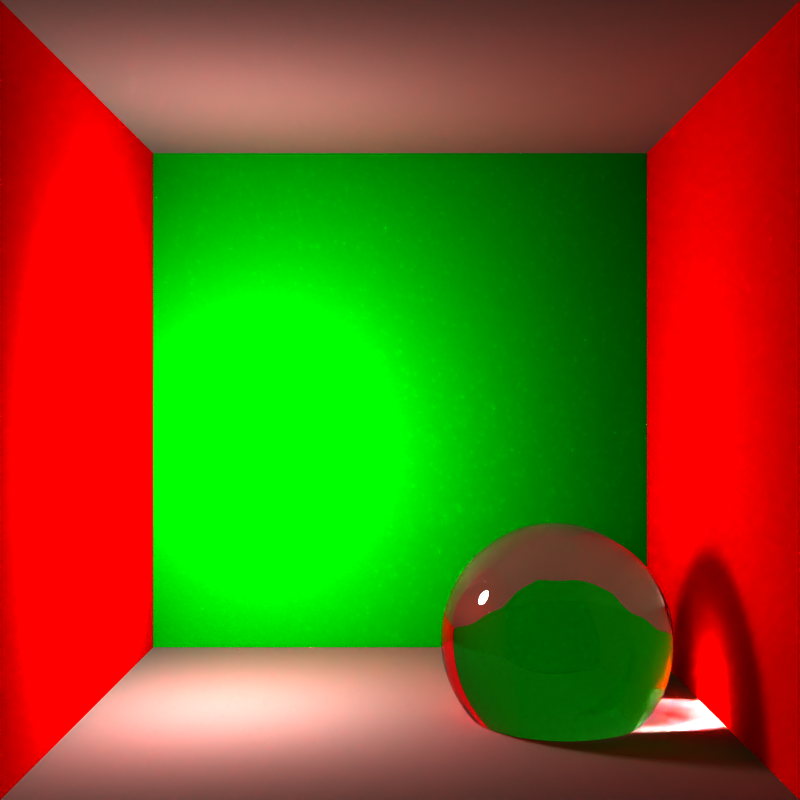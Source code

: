 # Source: 5lignes.blend  (saved by Blender 3.1.7; exported with 4.5.12 LTS)
import bpy
from mathutils import Matrix  # noqa: F401  (used for matrix-valued properties, if any)

bpy.ops.wm.read_factory_settings(use_empty=True)
scene = bpy.context.scene
scene.name = 'Scene'

# ---- collections
col_collection = bpy.data.collections.new('Collection'); scene.collection.children.link(col_collection)

# ---- materials (node trees are filled in below, after node groups)
mat_grey = bpy.data.materials.new('grey')
mat_grey.alpha_threshold = 0.0
mat_grey.line_color = (0.0, 0.0, 0.0, 1.0)
mat_material_002 = bpy.data.materials.new('Material.002')
mat_red = bpy.data.materials.new('red')
mat_red.alpha_threshold = 0.0
mat_red.line_color = (0.0, 0.0, 0.0, 1.0)
mat_green = bpy.data.materials.new('green')
mat_green.alpha_threshold = 0.0
mat_green.line_color = (0.0, 0.0, 0.0, 1.0)

# ---- material node trees
mat_grey.use_nodes = True; mat_grey.node_tree.nodes.clear()
_N = mat_grey.node_tree.nodes; _L = mat_grey.node_tree.links
n0 = _N.new('ShaderNodeOutputMaterial'); n0.name = 'Material Output'; n0.location = (300, 300)
n1 = _N.new('ShaderNodeBsdfDiffuse'); n1.name = 'Diffuse BSDF'; n1.location = (10, 300)
n1.inputs[0].default_value = (0.5, 0.5, 0.5, 1.0)
n1.inputs[1].default_value = 0.6
_L.new(n1.outputs[0], n0.inputs[0])
n0.is_active_output = True
mat_material_002.use_nodes = True; mat_material_002.node_tree.nodes.clear()
_N = mat_material_002.node_tree.nodes; _L = mat_material_002.node_tree.links
n0 = _N.new('ShaderNodeOutputMaterial'); n0.name = 'Material Output'; n0.location = (300, 300)
n1 = _N.new('ShaderNodeBsdfGlass'); n1.name = 'Glass BSDF'; n1.location = (10, 300)
n1.distribution = 'BECKMANN'
n1.inputs[2].default_value = 1.323
_L.new(n1.outputs[0], n0.inputs[0])
n0.is_active_output = True
mat_red.use_nodes = True; mat_red.node_tree.nodes.clear()
_N = mat_red.node_tree.nodes; _L = mat_red.node_tree.links
n0 = _N.new('ShaderNodeOutputMaterial'); n0.name = 'Material Output'; n0.location = (300, 300)
n1 = _N.new('ShaderNodeBsdfDiffuse'); n1.name = 'Diffuse BSDF'; n1.location = (10, 300)
n1.inputs[0].default_value = (1.0, 0.0, 0.0, 1.0)
n1.inputs[1].default_value = 0.6
_L.new(n1.outputs[0], n0.inputs[0])
n0.is_active_output = True
mat_green.use_nodes = True; mat_green.node_tree.nodes.clear()
_N = mat_green.node_tree.nodes; _L = mat_green.node_tree.links
n0 = _N.new('ShaderNodeOutputMaterial'); n0.name = 'Material Output'; n0.location = (300, 300)
n1 = _N.new('ShaderNodeBsdfDiffuse'); n1.name = 'Diffuse BSDF'; n1.location = (10, 300)
n1.inputs[0].default_value = (0.0, 1.0, 0.0, 1.0)
n1.inputs[1].default_value = 0.6
_L.new(n1.outputs[0], n0.inputs[0])
n0.is_active_output = True

# ---- world
world_world = bpy.data.worlds.new('World'); scene.world = world_world
world_world.use_nodes = True; world_world.node_tree.nodes.clear()
_N = world_world.node_tree.nodes; _L = world_world.node_tree.links
n0 = _N.new('ShaderNodeOutputWorld'); n0.name = 'World Output'; n0.location = (300, 300)
n1 = _N.new('ShaderNodeBackground'); n1.name = 'Background'; n1.location = (10, 300)
n1.inputs[0].default_value = (0.0, 0.0, 0.0, 1.0)
_L.new(n1.outputs[0], n0.inputs[0])
n0.is_active_output = True
world_world.color = (0.05088, 0.05088, 0.05088)
world_world.use_sun_shadow = False
world_world.sun_shadow_jitter_overblur = 0.0

# ---- cameras
cam_camera = bpy.data.cameras.new('Camera')
cam_camera.clip_end = 100.0
cam_camera.ortho_scale = 7.314

# ---- lights
light_light = bpy.data.lights.new('Light', 'POINT')
light_light.transmission_factor = 0.0
light_light.energy = 50.0
light_light.shadow_soft_size = 0.1
light_light.shadow_maximum_resolution = 0.006
light_light.use_absolute_resolution = True

# ---- meshes
me_cube = bpy.data.meshes.new('Cube')
me_cube.from_pydata([(1.0, 1.0, 1.0), (1.0, -1.0, 1.0), (-1.0, 1.0, 1.0), (-1.0, -1.0, 1.0)], [], [(0, 2, 3, 1)])
_uv = me_cube.uv_layers.new(name='UVMap')
_uv.uv.foreach_set('vector', [0.625, 0.5, 0.875, 0.5, 0.875, 0.75, 0.625, 0.75])
me_cube.materials.append(mat_grey)
me_cube.use_remesh_preserve_volume = False
me_cube.use_remesh_preserve_attributes = False
me_cube.use_mirror_vertex_groups = False
me_cube.update()
me_icosphere = bpy.data.meshes.new('Icosphere')
me_icosphere.from_pydata([(0.0, 0.0, -1.0), (0.7236, -0.5257, -0.4472), (-0.2764, -0.8506, -0.4472), (-0.8944, 0.0, -0.4472), (-0.2764, 0.8506, -0.4472), (0.7236, 0.5257, -0.4472), (0.2764, -0.8506, 0.4472), (-0.7236, -0.5257, 0.4472), (-0.7236, 0.5257, 0.4472), (0.2764, 0.8506, 0.4472), (0.8944, 0.0, 0.4472), (0.0, 0.0, 1.0), (-0.1625, -0.5, -0.8507), (0.4253, -0.309, -0.8507), (0.2629, -0.809, -0.5257), (0.8506, 0.0, -0.5257), (0.4253, 0.309, -0.8507), (-0.5257, 0.0, -0.8507), (-0.6882, -0.5, -0.5257), (-0.1625, 0.5, -0.8507), (-0.6882, 0.5, -0.5257), (0.2629, 0.809, -0.5257), (0.9511, -0.309, 0.0), (0.9511, 0.309, 0.0), (0.0, -1.0, 0.0), (0.5878, -0.809, 0.0), (-0.9511, -0.309, 0.0), (-0.5878, -0.809, 0.0), (-0.5878, 0.809, 0.0), (-0.9511, 0.309, 0.0), (0.5878, 0.809, 0.0), (0.0, 1.0, 0.0), (0.6882, -0.5, 0.5257), (-0.2629, -0.809, 0.5257), (-0.8506, 0.0, 0.5257), (-0.2629, 0.809, 0.5257), (0.6882, 0.5, 0.5257), (0.1625, -0.5, 0.8507), (0.5257, 0.0, 0.8507), (-0.4253, -0.309, 0.8507), (-0.4253, 0.309, 0.8507), (0.1625, 0.5, 0.8507)], [], [(0, 13, 12), (1, 13, 15), (0, 12, 17), (0, 17, 19), (0, 19, 16), (1, 15, 22), (2, 14, 24), (3, 18, 26), (4, 20, 28), (5, 21, 30), (1, 22, 25), (2, 24, 27), (3, 26, 29), (4, 28, 31), (5, 30, 23), (6, 32, 37), (7, 33, 39), (8, 34, 40), (9, 35, 41), (10, 36, 38), (38, 41, 11), (38, 36, 41), (36, 9, 41), (41, 40, 11), (41, 35, 40), (35, 8, 40), (40, 39, 11), (40, 34, 39), (34, 7, 39), (39, 37, 11), (39, 33, 37), (33, 6, 37), (37, 38, 11), (37, 32, 38), (32, 10, 38), (23, 36, 10), (23, 30, 36), (30, 9, 36), (31, 35, 9), (31, 28, 35), (28, 8, 35), (29, 34, 8), (29, 26, 34), (26, 7, 34), (27, 33, 7), (27, 24, 33), (24, 6, 33), (25, 32, 6), (25, 22, 32), (22, 10, 32), (30, 31, 9), (30, 21, 31), (21, 4, 31), (28, 29, 8), (28, 20, 29), (20, 3, 29), (26, 27, 7), (26, 18, 27), (18, 2, 27), (24, 25, 6), (24, 14, 25), (14, 1, 25), (22, 23, 10), (22, 15, 23), (15, 5, 23), (16, 21, 5), (16, 19, 21), (19, 4, 21), (19, 20, 4), (19, 17, 20), (17, 3, 20), (17, 18, 3), (17, 12, 18), (12, 2, 18), (15, 16, 5), (15, 13, 16), (13, 0, 16), (12, 14, 2), (12, 13, 14), (13, 1, 14)])
me_icosphere.polygons.foreach_set('use_smooth', [True] * 80)
_uv = me_icosphere.uv_layers.new(name='UVMap')
_uv.uv.foreach_set('vector', [0.1818, 0.0, 0.2273, 0.07873, 0.1364, 0.07873, 0.2727, 0.1575, 0.3182, 0.07873, 0.3636, 0.1575, 0.9091, 0.0, 0.9545, 0.07873, 0.8636, 0.07873, 0.7273, 0.0, 0.7727, 0.07873, 0.6818, 0.07873, 0.5455, 0.0, 0.5909, 0.07873, 0.5, 0.07873, 0.2727, 0.1575, 0.3636, 0.1575, 0.3182, 0.2362, 0.09091, 0.1575, 0.1818, 0.1575, 0.1364, 0.2362, 0.8182, 0.1575, 0.9091, 0.1575, 0.8636, 0.2362, 0.6364, 0.1575, 0.7273, 0.1575, 0.6818, 0.2362, 0.4545, 0.1575, 0.5455, 0.1575, 0.5, 0.2362, 0.2727, 0.1575, 0.3182, 0.2362, 0.2273, 0.2362, 0.09091, 0.1575, 0.1364, 0.2362, 0.04546, 0.2362, 0.8182, 0.1575, 0.8636, 0.2362, 0.7727, 0.2362, 0.6364, 0.1575, 0.6818, 0.2362, 0.5909, 0.2362, 0.4545, 0.1575, 0.5, 0.2362, 0.4091, 0.2362, 0.1818, 0.3149, 0.2727, 0.3149, 0.2273, 0.3937, 0.0, 0.3149, 0.09091, 0.3149, 0.04546, 0.3937, 0.7273, 0.3149, 0.8182, 0.3149, 0.7727, 0.3937, 0.5455, 0.3149, 0.6364, 0.3149, 0.5909, 0.3937, 0.3636, 0.3149, 0.4545, 0.3149, 0.4091, 0.3937, 0.4091, 0.3937, 0.5, 0.3937, 0.4545, 0.4724, 0.4091, 0.3937, 0.4545, 0.3149, 0.5, 0.3937, 0.4545, 0.3149, 0.5455, 0.3149, 0.5, 0.3937, 0.5909, 0.3937, 0.6818, 0.3937, 0.6364, 0.4724, 0.5909, 0.3937, 0.6364, 0.3149, 0.6818, 0.3937, 0.6364, 0.3149, 0.7273, 0.3149, 0.6818, 0.3937, 0.7727, 0.3937, 0.8636, 0.3937, 0.8182, 0.4724, 0.7727, 0.3937, 0.8182, 0.3149, 0.8636, 0.3937, 0.8182, 0.3149, 0.9091, 0.3149, 0.8636, 0.3937, 0.04546, 0.3937, 0.1364, 0.3937, 0.09091, 0.4724, 0.04546, 0.3937, 0.09091, 0.3149, 0.1364, 0.3937, 0.09091, 0.3149, 0.1818, 0.3149, 0.1364, 0.3937, 0.2273, 0.3937, 0.3182, 0.3937, 0.2727, 0.4724, 0.2273, 0.3937, 0.2727, 0.3149, 0.3182, 0.3937, 0.2727, 0.3149, 0.3636, 0.3149, 0.3182, 0.3937, 0.4091, 0.2362, 0.4545, 0.3149, 0.3636, 0.3149, 0.4091, 0.2362, 0.5, 0.2362, 0.4545, 0.3149, 0.5, 0.2362, 0.5455, 0.3149, 0.4545, 0.3149, 0.5909, 0.2362, 0.6364, 0.3149, 0.5455, 0.3149, 0.5909, 0.2362, 0.6818, 0.2362, 0.6364, 0.3149, 0.6818, 0.2362, 0.7273, 0.3149, 0.6364, 0.3149, 0.7727, 0.2362, 0.8182, 0.3149, 0.7273, 0.3149, 0.7727, 0.2362, 0.8636, 0.2362, 0.8182, 0.3149, 0.8636, 0.2362, 0.9091, 0.3149, 0.8182, 0.3149, 0.04546, 0.2362, 0.09091, 0.3149, 0.0, 0.3149, 0.04546, 0.2362, 0.1364, 0.2362, 0.09091, 0.3149, 0.1364, 0.2362, 0.1818, 0.3149, 0.09091, 0.3149, 0.2273, 0.2362, 0.2727, 0.3149, 0.1818, 0.3149, 0.2273, 0.2362, 0.3182, 0.2362, 0.2727, 0.3149, 0.3182, 0.2362, 0.3636, 0.3149, 0.2727, 0.3149, 0.5, 0.2362, 0.5909, 0.2362, 0.5455, 0.3149, 0.5, 0.2362, 0.5455, 0.1575, 0.5909, 0.2362, 0.5455, 0.1575, 0.6364, 0.1575, 0.5909, 0.2362, 0.6818, 0.2362, 0.7727, 0.2362, 0.7273, 0.3149, 0.6818, 0.2362, 0.7273, 0.1575, 0.7727, 0.2362, 0.7273, 0.1575, 0.8182, 0.1575, 0.7727, 0.2362, 0.8636, 0.2362, 0.9545, 0.2362, 0.9091, 0.3149, 0.8636, 0.2362, 0.9091, 0.1575, 0.9545, 0.2362, 0.9091, 0.1575, 1.0, 0.1575, 0.9545, 0.2362, 0.1364, 0.2362, 0.2273, 0.2362, 0.1818, 0.3149, 0.1364, 0.2362, 0.1818, 0.1575, 0.2273, 0.2362, 0.1818, 0.1575, 0.2727, 0.1575, 0.2273, 0.2362, 0.3182, 0.2362, 0.4091, 0.2362, 0.3636, 0.3149, 0.3182, 0.2362, 0.3636, 0.1575, 0.4091, 0.2362, 0.3636, 0.1575, 0.4545, 0.1575, 0.4091, 0.2362, 0.5, 0.07873, 0.5455, 0.1575, 0.4545, 0.1575, 0.5, 0.07873, 0.5909, 0.07873, 0.5455, 0.1575, 0.5909, 0.07873, 0.6364, 0.1575, 0.5455, 0.1575, 0.6818, 0.07873, 0.7273, 0.1575, 0.6364, 0.1575, 0.6818, 0.07873, 0.7727, 0.07873, 0.7273, 0.1575, 0.7727, 0.07873, 0.8182, 0.1575, 0.7273, 0.1575, 0.8636, 0.07873, 0.9091, 0.1575, 0.8182, 0.1575, 0.8636, 0.07873, 0.9545, 0.07873, 0.9091, 0.1575, 0.9545, 0.07873, 1.0, 0.1575, 0.9091, 0.1575, 0.3636, 0.1575, 0.4091, 0.07873, 0.4545, 0.1575, 0.3636, 0.1575, 0.3182, 0.07873, 0.4091, 0.07873, 0.3182, 0.07873, 0.3636, 0.0, 0.4091, 0.07873, 0.1364, 0.07873, 0.1818, 0.1575, 0.09091, 0.1575, 0.1364, 0.07873, 0.2273, 0.07873, 0.1818, 0.1575, 0.2273, 0.07873, 0.2727, 0.1575, 0.1818, 0.1575])
me_icosphere.materials.append(mat_material_002)
me_icosphere.use_remesh_fix_poles = True
me_icosphere.use_remesh_preserve_attributes = False
me_icosphere.update()
me_cube_001 = bpy.data.meshes.new('Cube.001')
me_cube_001.from_pydata([(1.0, 1.0, 1.0), (1.0, 1.0, -1.0), (1.0, -1.0, 1.0), (1.0, -1.0, -1.0)], [], [(1, 0, 2, 3)])
_uv = me_cube_001.uv_layers.new(name='UVMap')
_uv.uv.foreach_set('vector', [0.375, 0.5, 0.625, 0.5, 0.625, 0.75, 0.375, 0.75])
me_cube_001.materials.append(mat_red)
me_cube_001.use_remesh_preserve_volume = False
me_cube_001.use_remesh_preserve_attributes = False
me_cube_001.use_mirror_vertex_groups = False
me_cube_001.update()
me_cube_002 = bpy.data.meshes.new('Cube.002')
me_cube_002.from_pydata([(-1.0, 1.0, 1.0), (-1.0, 1.0, -1.0), (-1.0, -1.0, 1.0), (-1.0, -1.0, -1.0)], [], [(3, 2, 0, 1)])
_uv = me_cube_002.uv_layers.new(name='UVMap')
_uv.uv.foreach_set('vector', [0.375, 0.0, 0.625, 0.0, 0.625, 0.25, 0.375, 0.25])
me_cube_002.materials.append(mat_red)
me_cube_002.use_remesh_preserve_volume = False
me_cube_002.use_remesh_preserve_attributes = False
me_cube_002.use_mirror_vertex_groups = False
me_cube_002.update()
me_cube_003 = bpy.data.meshes.new('Cube.003')
me_cube_003.from_pydata([(1.0, 1.0, -1.0), (1.0, -1.0, -1.0), (-1.0, 1.0, -1.0), (-1.0, -1.0, -1.0)], [], [(2, 0, 1, 3)])
_uv = me_cube_003.uv_layers.new(name='UVMap')
_uv.uv.foreach_set('vector', [0.125, 0.5, 0.375, 0.5, 0.375, 0.75, 0.125, 0.75])
me_cube_003.materials.append(mat_grey)
me_cube_003.use_remesh_preserve_volume = False
me_cube_003.use_remesh_preserve_attributes = False
me_cube_003.use_mirror_vertex_groups = False
me_cube_003.update()
me_cube_004 = bpy.data.meshes.new('Cube.004')
me_cube_004.from_pydata([(1.0, 1.0, 1.0), (1.0, 1.0, -1.0), (-1.0, 1.0, 1.0), (-1.0, 1.0, -1.0)], [], [(3, 2, 0, 1)])
_uv = me_cube_004.uv_layers.new(name='UVMap')
_uv.uv.foreach_set('vector', [0.375, 0.25, 0.625, 0.25, 0.625, 0.5, 0.375, 0.5])
me_cube_004.materials.append(mat_green)
me_cube_004.use_remesh_preserve_volume = False
me_cube_004.use_remesh_preserve_attributes = False
me_cube_004.use_mirror_vertex_groups = False
me_cube_004.update()

# ---- objects
ob_cube = bpy.data.objects.new('Cube', me_cube)
ob_light = bpy.data.objects.new('Light', light_light)
ob_camera = bpy.data.objects.new('Camera', cam_camera)
ob_icosphere = bpy.data.objects.new('Icosphere', me_icosphere)
ob_cube_001 = bpy.data.objects.new('Cube.001', me_cube_001)
ob_cube_002 = bpy.data.objects.new('Cube.002', me_cube_002)
ob_cube_003 = bpy.data.objects.new('Cube.003', me_cube_003)
ob_cube_004 = bpy.data.objects.new('Cube.004', me_cube_004)

# ---- transforms, parenting, visibility, modifiers, constraints
ob_cube.location = (0.0, 0.0, 0.0)
ob_cube.lock_rotations_4d = False
ob_cube.empty_display_type = 'ARROWS'
ob_cube.lineart.crease_threshold = 0.0
ob_light.location = (-0.5541, -0.02526, -0.1585)
ob_light.rotation_euler = (0.6503, 0.05522, 1.866)
ob_light.lock_rotations_4d = False
ob_light.empty_display_type = 'ARROWS'
ob_light.color = (0.0, 0.0, 0.0, 0.0)
ob_light.lineart.crease_threshold = 0.0
ob_camera.location = (0.0, -3.5, 0.0)
ob_camera.rotation_euler = (1.571, -0.0, 0.0)
ob_camera.scale = (1.0, 1.0, 1.0)
ob_camera.lock_rotations_4d = False
ob_camera.empty_display_type = 'ARROWS'
ob_camera.color = (0.0, 0.0, 0.0, 0.0)
ob_camera.display_type = 'WIRE'
ob_camera.lineart.crease_threshold = 0.0
ob_icosphere.location = (0.4945, 0.02688, -0.7559)
ob_icosphere.scale = (0.2569, 0.2569, 0.2569)
_m = ob_icosphere.modifiers.new('Subdivision', 'SUBSURF')
_m.levels = 4
_m = ob_icosphere.modifiers.new('Displace', 'DISPLACE')
_m = ob_icosphere.modifiers.new('Subdivision.001', 'SUBSURF')
_m.render_levels = 1
ob_cube_001.location = (0.0, 0.0, 0.0)
ob_cube_001.lock_rotations_4d = False
ob_cube_001.empty_display_type = 'ARROWS'
ob_cube_001.lineart.crease_threshold = 0.0
ob_cube_002.location = (0.0, 0.0, 0.0)
ob_cube_002.lock_rotations_4d = False
ob_cube_002.empty_display_type = 'ARROWS'
ob_cube_002.lineart.crease_threshold = 0.0
ob_cube_003.location = (0.0, 0.0, 0.0)
ob_cube_003.lock_rotations_4d = False
ob_cube_003.empty_display_type = 'ARROWS'
ob_cube_003.lineart.crease_threshold = 0.0
ob_cube_004.location = (0.0, 0.0, 0.0)
ob_cube_004.lock_rotations_4d = False
ob_cube_004.empty_display_type = 'ARROWS'
ob_cube_004.lineart.crease_threshold = 0.0

# ---- collection membership
col_collection.objects.link(ob_cube)
col_collection.objects.link(ob_light)
col_collection.objects.link(ob_camera)
col_collection.objects.link(ob_icosphere)
col_collection.objects.link(ob_cube_001)
col_collection.objects.link(ob_cube_002)
col_collection.objects.link(ob_cube_003)
col_collection.objects.link(ob_cube_004)

# ---- scene / render settings (as saved in the file)
scene.camera = ob_camera
scene.frame_start = 1; scene.frame_end = 250; scene.frame_set(1)
scene.render.engine = 'CYCLES'
scene.render.resolution_x = 1024
scene.render.resolution_y = 1024
scene.cycles.sampling_pattern = 'TABULATED_SOBOL'
scene.cycles.use_light_tree = False
scene.cycles.blur_glossy = 0.0
scene.cycles.max_bounces = 32
scene.cycles.diffuse_bounces = 32
scene.cycles.glossy_bounces = 5
scene.cycles.transmission_bounces = 5
scene.cycles.transparent_max_bounces = 0
scene.cycles.sample_clamp_indirect = 0.0
scene.view_settings.view_transform = 'Raw'
bpy.context.view_layer.update()

